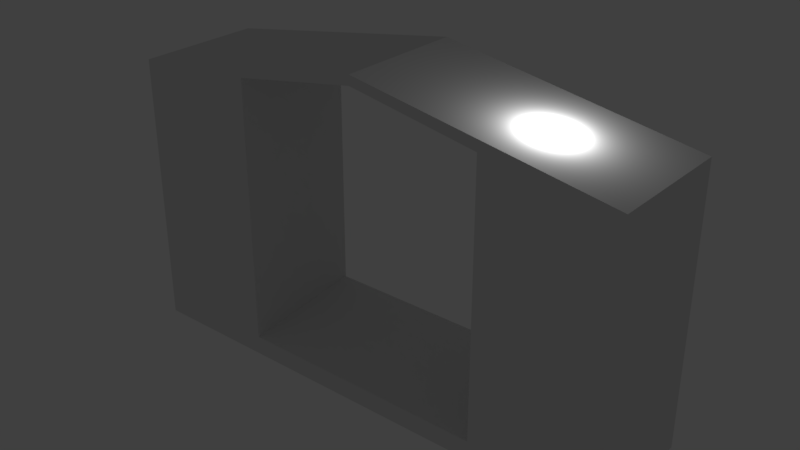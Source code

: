 # Source: HallWallWindowEntrance_2x8x5.blend  (saved by Blender 2.79.0; exported with 4.5.12 LTS)
import bpy
from mathutils import Matrix  # noqa: F401  (used for matrix-valued properties, if any)

bpy.ops.wm.read_factory_settings(use_empty=True)
scene = bpy.context.scene
scene.name = 'Scene'

# ---- collections
col_collection_1 = bpy.data.collections.new('Collection 1'); scene.collection.children.link(col_collection_1)

# ---- materials (node trees are filled in below, after node groups)
mat_wallwhitewood = bpy.data.materials.new('WallWhiteWood')
mat_wallwhitewood.alpha_threshold = 0.0
mat_wallwhitewood.use_transparent_shadow = False
mat_wallwhitewood.roughness = 0.5
mat_wallwhitewood.specular_intensity = 0.0
mat_wallwhitewood.line_color = (0.0, 0.0, 0.0, 1.0)
mat_wallwhitewood2 = bpy.data.materials.new('WallWhiteWood2')
mat_wallwhitewood2.alpha_threshold = 0.0
mat_wallwhitewood2.use_transparent_shadow = False
mat_wallwhitewood2.roughness = 0.5
mat_wallwhitewood2.specular_intensity = 0.0

# ---- material node trees

# ---- world
world_world = bpy.data.worlds.new('World'); scene.world = world_world
world_world.color = (0.05088, 0.05088, 0.05088)
world_world.use_sun_shadow = False
world_world.sun_shadow_jitter_overblur = 0.0
world_world.cycles.sampling_method = 'MANUAL'

# ---- lights
light_point = bpy.data.lights.new('Point', 'POINT')
light_point.transmission_factor = 0.0
light_point.energy = 100.0
light_point.shadow_buffer_clip_start = 0.5
light_point.shadow_soft_size = 0.1
light_point.shadow_maximum_resolution = 0.006
light_point.use_absolute_resolution = True

# ---- meshes
me_hallwallwindowentrance_2x8x5 = bpy.data.meshes.new('HallWallWindowEntrance_2x8x5')
me_hallwallwindowentrance_2x8x5.from_pydata([(6.0, 2.362e-14, 5.404e-07), (6.0, 4.667, 1.129e-07), (2.0, 4.667, -1.414e-07), (4.0, 5.0, 2.0), (4.0, 5.0, -7.351e-08), (4.0, 4.85, 2.0), (2.0, 4.5, 2.0), (-8.742e-08, 8.742e-08, 2.0), (6.0, 4.5, 1.202e-07), (6.0, 8.742e-08, 2.0), (-8.742e-08, 4.333, 2.0), (8.0, 4.333, 2.0), (4.0, 4.85, -6.696e-08), (8.0, 8.742e-08, 2.0), (2.0, 4.667, 2.0), (8.0, 4.333, 2.994e-07), (8.0, 2.918e-14, 6.676e-07), (2.0, 4.5, -1.341e-07), (6.0, 4.5, 2.0), (-6.948e-15, 6.948e-15, 1.589e-07), (6.0, 4.667, 2.0), (0.0, 4.333, -2.093e-07), (2.0, 8.742e-08, 2.0), (2.0, 1.251e-14, 2.861e-07), (2.0, 0.3, 2.0), (6.0, 0.3, 2.0), (6.0, 0.5, 5.186e-07), (2.0, 0.5, 2.642e-07), (2.0, 2.0, 2.0), (2.0, 3.0, 2.0), (-1.117e-07, 2.0, 2.0), (-9.228e-08, 3.0, 2.0), (6.0, 2.0, 2.0), (6.0, 3.0, 2.0), (8.0, 3.0, 2.0), (8.0, 2.0, 2.0), (2.0, 2.0, 2.0), (2.0, 3.0, 2.0), (-1.117e-07, 2.0, 2.0), (-9.228e-08, 3.0, 2.0)], [], [(0, 1, 15, 16), (14, 2, 21, 10), (7, 22, 28, 30), (20, 11, 15, 1), (23, 19, 21, 2), (10, 21, 19, 7, 30, 31), (13, 16, 15, 11, 34, 35), (22, 7, 19, 23), (4, 12, 17, 2), (3, 5, 18, 20), (14, 29, 28, 22, 23, 2), (0, 16, 13, 9), (20, 1, 0, 9, 32, 33), (5, 6, 17, 12), (5, 12, 8, 18), (2, 17, 6, 14), (14, 6, 5, 3), (20, 18, 8, 1), (1, 8, 12, 4), (22, 24, 27, 23), (24, 25, 26, 27), (0, 26, 25, 9), (23, 27, 26, 0), (9, 25, 24, 22), (9, 22, 23, 0), (14, 3, 4, 2), (3, 20, 1, 4), (10, 31, 29, 14), (11, 20, 33, 34), (32, 35, 34, 33), (13, 35, 32, 9), (37, 39, 38, 36)])
me_hallwallwindowentrance_2x8x5.polygons.foreach_set('material_index', [0, 0, 1, 0, 0, 0, 0, 0, 0, 0, 0, 0, 0, 0, 0, 0, 0, 0, 0, 0, 0, 0, 0, 0, 0, 0, 0, 1, 1, 0, 1, 0])
_uv = me_hallwallwindowentrance_2x8x5.uv_layers.new(name='UVMap')
_uv.uv.foreach_set('vector', [0.0, 0.0, 0.0, 0.0, 0.0, 0.0, 0.0, 0.0, 0.0, 0.0, 0.0, 0.0, 0.0, 0.0, 0.0, 0.0, 0.998, 0.1691, 9.339e-05, 0.1691, 9.333e-05, 0.9999, 0.998, 0.9999, 0.0, 0.0, 0.0, 0.0, 0.0, 0.0, 0.0, 0.0, 0.0, 0.0, 0.0, 0.0, 0.0, 0.0, 0.0, 0.0, 0.0, 0.0, 0.0, 0.0, 0.0, 0.0, 0.0, 0.0, 0.0, 0.0, 0.0, 0.0, 0.0, 0.0, 0.0, 0.0, 0.0, 0.0, 0.0, 0.0, 0.0, 0.0, 0.0, 0.0, 0.0, 0.0, 0.0, 0.0, 0.0, 0.0, 0.0, 0.0, 0.0, 0.0, 0.0, 0.0, 0.0, 0.0, 0.0, 0.0, -0.001168, 0.1258, 0.01141, 0.05393, 0.9988, 0.05393, 0.9848, 0.1338, 0.6616, 0.1732, 0.6616, 0.5303, 0.6616, 0.7446, 0.6616, 0.9995, 0.4988, 0.9995, 0.4988, 0.1732, 0.0, 0.0, 0.0, 0.0, 0.0, 0.0, 0.0, 0.0, 0.6569, 0.9948, 0.4982, 0.9948, 0.4982, 0.1655, 0.6569, 0.1655, 0.6569, 0.4235, 0.6569, 0.6377, 0.5005, 0.9859, 0.5005, 0.1644, 0.6612, 0.1644, 0.6612, 0.9859, 0.654, 0.9999, 0.5016, 0.9999, 0.5016, 0.1675, 0.654, 0.1675, 0.0, 0.0, 0.0, 0.0, 0.0, 0.0, 0.0, 0.0, 0.01535, 0.1245, 0.002013, 0.04455, 0.99, 0.05255, 1.002, 0.1245, 0.0, 0.0, 0.0, 0.0, 0.0, 0.0, 0.0, 0.0, 0.0, 0.0, 0.0, 0.0, 0.0, 0.0, 0.0, 0.0, 0.0, 0.0, 0.0, 0.0, 0.0, 0.0, 0.0, 0.0, 0.1755, 0.1718, 0.3271, 0.1718, 0.3271, 0.9863, 0.1755, 0.9863, 0.0, 0.0, 0.0, 0.0, 0.0, 0.0, 0.0, 0.0, 0.0, 0.0, 0.0, 0.0, 0.0, 0.0, 0.0, 0.0, 1.003, 0.03775, 1.003, 0.1127, 0.002612, 0.1127, 0.002612, 0.03775, 0.0, 0.0, 0.0, 0.0, 0.0, 0.0, 0.0, 0.0, 0.0, 0.0, 0.0, 0.0, 0.0, 0.0, 0.0, 0.0, 0.0, 0.0, 0.0, 0.0, 0.0, 0.0, 0.0, 0.0, 0.9999, 0.8336, 0.9999, 0.1671, 0.0008067, 0.1671, 0.000807, 1.0, 0.9971, 0.8281, 0.0007573, 0.9947, 0.0007574, 0.1615, 0.9971, 0.1615, 0.0009062, -0.0013, 1.003, -0.0013, 1.003, 0.9994, 0.0009062, 0.9994, 0.9965, 0.1674, 0.9965, 0.9999, 9.996e-05, 0.9999, 0.0001, 0.1674, 0.001551, 0.9993, 0.9989, 0.9993, 0.9989, -0.0001197, 0.001551, -0.0001197])
me_hallwallwindowentrance_2x8x5.materials.append(mat_wallwhitewood)
me_hallwallwindowentrance_2x8x5.materials.append(mat_wallwhitewood2)
me_hallwallwindowentrance_2x8x5.use_remesh_preserve_volume = False
me_hallwallwindowentrance_2x8x5.use_remesh_preserve_attributes = False
me_hallwallwindowentrance_2x8x5.use_mirror_vertex_groups = False
me_hallwallwindowentrance_2x8x5.update()

# ---- objects
ob_point = bpy.data.objects.new('Point', light_point)
ob_hallwallwindowentrance_2x8x5 = bpy.data.objects.new('HallWallWindowEntrance_2x8x5', me_hallwallwindowentrance_2x8x5)

# ---- transforms, parenting, visibility, modifiers, constraints
ob_point.location = (6.474, -1.119, 4.654)
ob_point.lineart.crease_threshold = 0.0
ob_hallwallwindowentrance_2x8x5.location = (-1.192e-07, 1.788e-07, 0.0)
ob_hallwallwindowentrance_2x8x5.rotation_euler = (1.571, 0.0, 0.0)
ob_hallwallwindowentrance_2x8x5.lock_rotations_4d = False
ob_hallwallwindowentrance_2x8x5.empty_display_type = 'ARROWS'
ob_hallwallwindowentrance_2x8x5.lineart.crease_threshold = 0.0

# ---- collection membership
col_collection_1.objects.link(ob_point)
col_collection_1.objects.link(ob_hallwallwindowentrance_2x8x5)

# ---- scene / render settings (as saved in the file)
scene.frame_start = 1; scene.frame_end = 250; scene.frame_set(158)
scene.render.engine = 'BLENDER_EEVEE_NEXT'
scene.render.resolution_percentage = 50
scene.render.dither_intensity = 0.0
scene.cycles.use_denoising = False
scene.cycles.samples = 128
scene.cycles.sampling_pattern = 'TABULATED_SOBOL'
scene.cycles.use_adaptive_sampling = False
scene.cycles.use_light_tree = False
scene.cycles.blur_glossy = 0.0
scene.cycles.sample_clamp_indirect = 0.0
scene.view_settings.view_transform = 'Standard'
bpy.context.view_layer.update()

# ---- added for rendering (the .blend has no active camera): camera
cam_auto = bpy.data.cameras.new('AutoCamera')
cam_auto.lens = 50.0
cam_auto.sensor_width = 36.0
cam_auto.clip_end = 1000.0
ob_auto_camera = bpy.data.objects.new('AutoCamera', cam_auto)
scene.collection.objects.link(ob_auto_camera)
ob_auto_camera.location = (12.9225, -11.7071, 9.63803)
ob_auto_camera.rotation_euler = (1.09748, -7.21219e-08, 0.694738)
scene.camera = ob_auto_camera
bpy.context.view_layer.update()
